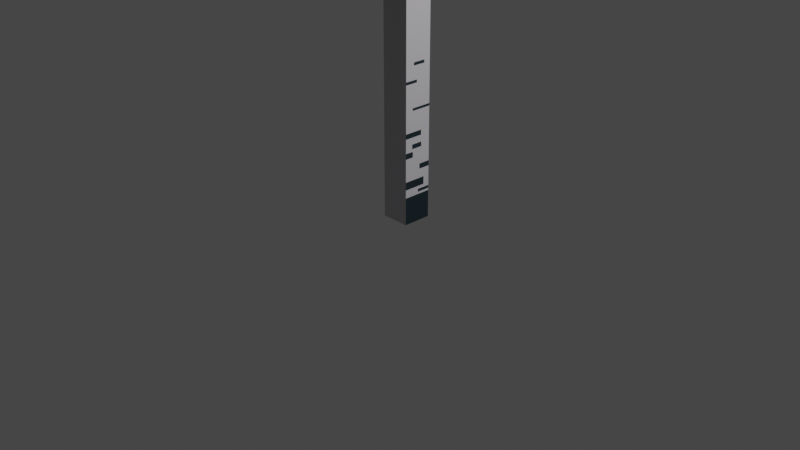 # Source: Birch.blend  (saved by Blender 3.6.11; exported with 4.5.12 LTS)
import bpy
from mathutils import Matrix  # noqa: F401  (used for matrix-valued properties, if any)

bpy.ops.wm.read_factory_settings(use_empty=True)
scene = bpy.context.scene
scene.name = 'Scene'

# ---- collections
col_bushels = bpy.data.collections.new('Bushels'); scene.collection.children.link(col_bushels)

# ---- materials (node trees are filled in below, after node groups)
mat_material_001 = bpy.data.materials.new('Material.001')
mat_material_001.alpha_threshold = 0.0
mat_material_001.use_transparent_shadow = False
mat_material_001.roughness = 0.5
mat_material_001.line_color = (0.0, 0.0, 0.0, 1.0)
mat_material_016 = bpy.data.materials.new('Material.016')
mat_material_016.alpha_threshold = 0.0
mat_material_016.use_transparent_shadow = False
mat_material_016.roughness = 0.5
mat_material_016.line_color = (0.0, 0.0, 0.0, 1.0)
mat_material_036 = bpy.data.materials.new('Material.036')
mat_material_036.use_transparent_shadow = False
mat_material_031 = bpy.data.materials.new('Material.031')
mat_material_031.alpha_threshold = 0.0
mat_material_031.use_transparent_shadow = False
mat_material_031.roughness = 0.5
mat_material_031.line_color = (0.0, 0.0, 0.0, 1.0)
mat_material = bpy.data.materials.new('Material')
mat_material.alpha_threshold = 0.0
mat_material.use_transparent_shadow = False
mat_material.roughness = 0.5
mat_material.line_color = (0.0, 0.0, 0.0, 1.0)

# ---- material node trees
mat_material_001.use_nodes = True; mat_material_001.node_tree.nodes.clear()
_N = mat_material_001.node_tree.nodes; _L = mat_material_001.node_tree.links
n0 = _N.new('ShaderNodeOutputMaterial'); n0.name = 'Material Output'; n0.location = (300, 300)
n1 = _N.new('ShaderNodeBsdfPrincipled'); n1.name = 'Principled BSDF'; n1.location = (10, 300)
n1.distribution = 'GGX'
n1.subsurface_method = 'RANDOM_WALK_SKIN'
n1.inputs[0].default_value = (0.1802, 0.477, 0.05426, 1.0)
n1.inputs[3].default_value = 1.45
n1.inputs[27].default_value = (0.0, 0.0, 0.0, 1.0)
n1.inputs[28].default_value = 1.0
_L.new(n1.outputs[0], n0.inputs[0])
n0.is_active_output = True
mat_material_016.use_nodes = True; mat_material_016.node_tree.nodes.clear()
_N = mat_material_016.node_tree.nodes; _L = mat_material_016.node_tree.links
n0 = _N.new('ShaderNodeOutputMaterial'); n0.name = 'Material Output'; n0.location = (300, 300)
n1 = _N.new('ShaderNodeBsdfPrincipled'); n1.name = 'Principled BSDF'; n1.location = (10, 300)
n1.distribution = 'GGX'
n1.subsurface_method = 'RANDOM_WALK_SKIN'
n1.inputs[0].default_value = (0.575, 0.5577, 0.5926, 1.0)
n1.inputs[3].default_value = 1.45
n1.inputs[27].default_value = (0.0, 0.0, 0.0, 1.0)
n1.inputs[28].default_value = 1.0
_L.new(n1.outputs[0], n0.inputs[0])
n0.is_active_output = True
mat_material_036.use_nodes = True; mat_material_036.node_tree.nodes.clear()
_N = mat_material_036.node_tree.nodes; _L = mat_material_036.node_tree.links
n0 = _N.new('ShaderNodeBsdfPrincipled'); n0.name = 'Principled BSDF'; n0.location = (10, 300)
n0.distribution = 'GGX'
n0.subsurface_method = 'RANDOM_WALK_SKIN'
n0.inputs[0].default_value = (0.01104, 0.0242, 0.0331, 1.0)
n0.inputs[3].default_value = 1.45
n0.inputs[27].default_value = (0.0, 0.0, 0.0, 1.0)
n0.inputs[28].default_value = 1.0
n1 = _N.new('ShaderNodeOutputMaterial'); n1.name = 'Material Output'; n1.location = (300, 300)
_L.new(n0.outputs[0], n1.inputs[0])
n1.is_active_output = True
mat_material_031.use_nodes = True; mat_material_031.node_tree.nodes.clear()
_N = mat_material_031.node_tree.nodes; _L = mat_material_031.node_tree.links
n0 = _N.new('ShaderNodeOutputMaterial'); n0.name = 'Material Output'; n0.location = (300, 300)
n1 = _N.new('ShaderNodeBsdfPrincipled'); n1.name = 'Principled BSDF'; n1.location = (10, 300)
n1.distribution = 'GGX'
n1.subsurface_method = 'RANDOM_WALK_SKIN'
n1.inputs[3].default_value = 1.45
n1.inputs[27].default_value = (0.0, 0.0, 0.0, 1.0)
n1.inputs[28].default_value = 1.0
_L.new(n1.outputs[0], n0.inputs[0])
n0.is_active_output = True
mat_material.use_nodes = True; mat_material.node_tree.nodes.clear()
_N = mat_material.node_tree.nodes; _L = mat_material.node_tree.links
n0 = _N.new('ShaderNodeOutputMaterial'); n0.name = 'Material Output'; n0.location = (300, 300)
n1 = _N.new('ShaderNodeBsdfPrincipled'); n1.name = 'Principled BSDF'; n1.location = (10, 300)
n1.distribution = 'GGX'
n1.subsurface_method = 'RANDOM_WALK_SKIN'
n1.inputs[3].default_value = 1.45
n1.inputs[27].default_value = (0.0, 0.0, 0.0, 1.0)
n1.inputs[28].default_value = 1.0
_L.new(n1.outputs[0], n0.inputs[0])
n0.is_active_output = True

# ---- world
world_world = bpy.data.worlds.new('World'); scene.world = world_world
world_world.use_nodes = True; world_world.node_tree.nodes.clear()
_N = world_world.node_tree.nodes; _L = world_world.node_tree.links
n0 = _N.new('ShaderNodeOutputWorld'); n0.name = 'World Output'; n0.location = (300, 300)
n1 = _N.new('ShaderNodeBackground'); n1.name = 'Background'; n1.location = (10, 300)
n1.inputs[0].default_value = (0.05088, 0.05088, 0.05088, 1.0)
_L.new(n1.outputs[0], n0.inputs[0])
n0.is_active_output = True
world_world.color = (0.05088, 0.05088, 0.05088)
world_world.use_sun_shadow = False
world_world.sun_shadow_jitter_overblur = 0.0

# ---- cameras
cam_camera = bpy.data.cameras.new('Camera')
cam_camera.clip_end = 100.0
cam_camera.ortho_scale = 7.314

# ---- lights
light_light = bpy.data.lights.new('Light', 'POINT')
light_light.transmission_factor = 0.0
light_light.energy = 1000.0
light_light.shadow_soft_size = 0.1
light_light.shadow_maximum_resolution = 0.006
light_light.use_absolute_resolution = True

# ---- meshes
me_cube_032 = bpy.data.meshes.new('Cube.032')
me_cube_032.from_pydata([(1.0, 1.0, 1.0), (1.0, 1.0, -1.0), (1.0, -1.0, 1.0), (1.0, -1.0, -1.0), (-1.0, 1.0, 1.0), (-1.0, 1.0, -1.0), (-1.0, -1.0, 1.0), (-1.0, -1.0, -1.0), (-1.937, -1.896, 4.219), (-1.937, -1.896, -0.6845), (-1.854, 0.9327, 4.219), (-1.854, 0.9327, -0.6845), (0.5379, -1.991, 4.219), (0.5379, -1.991, -0.6845), (0.6213, 0.8375, 4.219), (0.6213, 0.8375, -0.6845), (-2.37, -2.422, 1.84), (-2.37, -2.422, -0.9223), (-2.301, -0.07258, 1.84), (-2.301, -0.07258, -0.9223), (-0.6463, -2.488, 1.84), (-0.6463, -2.488, -0.9223), (-0.5771, -0.1389, 1.84), (-0.5771, -0.1389, -0.9223), (-1.889, 1.414, 1.57), (-1.889, 1.414, -0.6886), (-0.4796, 1.36, 1.57), (-0.4796, 1.36, -0.6886), (-1.956, -0.8698, 1.57), (-1.956, -0.8698, -0.6886), (-0.5469, -0.924, 1.57), (-0.5469, -0.924, -0.6886)], [], [(0, 4, 6, 2), (3, 2, 6, 7), (7, 6, 4, 5), (5, 1, 3, 7), (1, 0, 2, 3), (5, 4, 0, 1), (8, 12, 14, 10), (11, 10, 14, 15), (15, 14, 12, 13), (13, 9, 11, 15), (9, 8, 10, 11), (13, 12, 8, 9), (16, 20, 22, 18), (19, 18, 22, 23), (23, 22, 20, 21), (21, 17, 19, 23), (17, 16, 18, 19), (21, 20, 16, 17), (24, 28, 30, 26), (27, 26, 30, 31), (31, 30, 28, 29), (29, 25, 27, 31), (25, 24, 26, 27), (29, 28, 24, 25)])
_uv = me_cube_032.uv_layers.new(name='UVMap')
_uv.uv.foreach_set('vector', [0.625, 0.5, 0.875, 0.5, 0.875, 0.75, 0.625, 0.75, 0.375, 0.75, 0.625, 0.75, 0.625, 1.0, 0.375, 1.0, 0.375, 0.0, 0.625, 0.0, 0.625, 0.25, 0.375, 0.25, 0.125, 0.5, 0.375, 0.5, 0.375, 0.75, 0.125, 0.75, 0.375, 0.5, 0.625, 0.5, 0.625, 0.75, 0.375, 0.75, 0.375, 0.25, 0.625, 0.25, 0.625, 0.5, 0.375, 0.5, 0.625, 0.5, 0.875, 0.5, 0.875, 0.75, 0.625, 0.75, 0.375, 0.75, 0.625, 0.75, 0.625, 1.0, 0.375, 1.0, 0.375, 0.0, 0.625, 0.0, 0.625, 0.25, 0.375, 0.25, 0.125, 0.5, 0.375, 0.5, 0.375, 0.75, 0.125, 0.75, 0.375, 0.5, 0.625, 0.5, 0.625, 0.75, 0.375, 0.75, 0.375, 0.25, 0.625, 0.25, 0.625, 0.5, 0.375, 0.5, 0.625, 0.5, 0.875, 0.5, 0.875, 0.75, 0.625, 0.75, 0.375, 0.75, 0.625, 0.75, 0.625, 1.0, 0.375, 1.0, 0.375, 0.0, 0.625, 0.0, 0.625, 0.25, 0.375, 0.25, 0.125, 0.5, 0.375, 0.5, 0.375, 0.75, 0.125, 0.75, 0.375, 0.5, 0.625, 0.5, 0.625, 0.75, 0.375, 0.75, 0.375, 0.25, 0.625, 0.25, 0.625, 0.5, 0.375, 0.5, 0.625, 0.5, 0.875, 0.5, 0.875, 0.75, 0.625, 0.75, 0.375, 0.75, 0.625, 0.75, 0.625, 1.0, 0.375, 1.0, 0.375, 0.0, 0.625, 0.0, 0.625, 0.25, 0.375, 0.25, 0.125, 0.5, 0.375, 0.5, 0.375, 0.75, 0.125, 0.75, 0.375, 0.5, 0.625, 0.5, 0.625, 0.75, 0.375, 0.75, 0.375, 0.25, 0.625, 0.25, 0.625, 0.5, 0.375, 0.5])
me_cube_032.materials.append(mat_material_001)
me_cube_032.use_mirror_vertex_groups = False
me_cube_032.update()
me_cube = bpy.data.meshes.new('Cube')
me_cube.from_pydata([(1.0, 1.0, 1.0), (1.0, 1.0, -1.0), (1.0, -1.0, 1.0), (1.0, -1.0, -1.0), (-1.0, 1.0, 1.0), (-1.0, 1.0, -1.0), (-1.0, -1.0, 1.0), (-1.0, -1.0, -1.0), (1.0, 1.0, -0.8533), (1.0, -1.0, -0.8533), (1.0, -1.0, -0.7677), (1.0, -1.0, -0.8094), (1.0, 0.5586, -0.8094), (1.0, 0.5631, -0.7677), (1.0, 1.0, -0.6912), (1.0, 1.0, -0.7186), (1.0, 0.1798, -0.7186), (1.0, 0.1798, -0.6912), (1.0, -1.0, -0.6153), (1.0, -1.0, -0.6453), (1.0, -0.4002, -0.6453), (1.0, -0.4039, -0.6156), (0.6983, 5.223, 0.1967), (0.6983, 5.223, 0.2577), (0.6983, 0.8919, 0.1967), (0.6983, 0.8919, 0.2577), (-0.6983, 5.223, 0.1967), (-0.6983, 5.223, 0.2577), (-0.6983, 0.8919, 0.1967), (-0.6983, 0.8919, 0.2577), (6.445, 5.216, 0.9117), (6.445, 5.216, 0.2574), (6.445, 4.794, 0.9117), (6.445, 4.794, 0.2574), (5.541, 5.216, 0.9117), (5.541, 5.216, 0.2574), (5.541, 4.794, 0.9117), (5.541, 4.794, 0.2574), (7.883, 4.168, 0.9117), (7.883, 4.168, 0.7465), (7.883, 3.918, 0.9117), (7.883, 3.918, 0.7465), (7.397, 4.168, 0.9117), (7.397, 4.168, 0.7465), (7.397, 3.918, 0.9117), (7.397, 3.918, 0.7465), (7.89, 4.892, 0.7472), (7.89, 4.892, 0.7651), (7.89, 4.101, 0.7472), (7.89, 4.101, 0.7651), (7.405, 4.892, 0.7472), (7.405, 4.892, 0.7651), (7.405, 4.101, 0.7472), (7.405, 4.101, 0.7651), (4.581, 5.71, 0.8451), (4.581, 5.71, 0.863), (4.581, 5.176, 0.8451), (4.581, 5.176, 0.863), (4.168, 5.71, 0.8451), (4.168, 5.71, 0.863), (4.168, 5.176, 0.8451), (4.168, 5.176, 0.863), (4.581, 5.949, 0.9117), (4.581, 5.949, 0.8449), (4.581, 5.698, 0.9117), (4.581, 5.698, 0.8449), (4.168, 5.949, 0.9117), (4.168, 5.949, 0.8449), (4.168, 5.698, 0.9117), (4.168, 5.698, 0.8449), (6.442, 5.201, 0.1967), (6.442, 5.201, 0.2577), (6.442, 4.756, 0.1967), (6.442, 4.756, 0.2577), (-0.6966, 5.201, 0.1967), (-0.6966, 5.201, 0.2577), (-0.6966, 4.756, 0.1967), (-0.6966, 4.756, 0.2577), (7.887, 5.124, 0.7472), (7.887, 5.124, 0.7651), (7.887, 4.845, 0.7472), (7.887, 4.845, 0.7651), (6.367, 5.124, 0.7472), (6.367, 5.124, 0.7651), (6.367, 4.845, 0.7472), (6.367, 4.845, 0.7651), (5.581, 5.71, 0.8451), (5.581, 5.71, 0.863), (5.581, 5.176, 0.8451), (5.581, 5.176, 0.863), (4.18, 5.71, 0.8451), (4.18, 5.71, 0.863), (4.18, 5.176, 0.8451), (4.18, 5.176, 0.863), (4.841, -4.637, 0.9281), (4.841, -4.637, 0.9428), (4.404, -4.637, 0.9281), (4.404, -4.637, 0.9428), (4.841, -3.492, 0.9281), (4.841, -3.492, 0.9428), (4.404, -3.492, 0.9281), (4.404, -3.492, 0.9428), (4.361, -6.523, 0.848), (4.361, -6.523, 0.8627), (4.133, -6.523, 0.848), (4.133, -6.523, 0.8627), (4.361, -5.28, 0.848), (4.361, -5.28, 0.8627), (4.133, -5.28, 0.848), (4.133, -5.28, 0.8627), (4.424, -5.341, 0.398), (4.424, -5.341, 0.4478), (4.061, -5.341, 0.398), (4.061, -5.341, 0.4478), (4.424, 0.4956, 0.398), (4.424, 0.4956, 0.4478), (4.061, 0.4956, 0.398), (4.061, 0.4956, 0.4478), (5.036, -3.819, 0.9826), (5.036, -3.819, 0.9279), (4.831, -3.819, 0.9826), (4.831, -3.819, 0.9279), (5.036, -3.482, 0.9826), (5.036, -3.482, 0.9279), (4.831, -3.482, 0.9826), (4.831, -3.482, 0.9279), (4.841, -3.819, 0.9281), (4.841, -3.819, 0.9428), (4.404, -3.819, 0.9281), (4.404, -3.819, 0.9428), (4.841, -3.482, 0.9281), (4.841, -3.482, 0.9428), (4.404, -3.482, 0.9281), (4.404, -3.482, 0.9428), (4.172, -6.526, 0.848), (4.172, -6.526, 0.8627), (3.526, -6.526, 0.848), (3.526, -6.526, 0.8627), (4.172, -6.129, 0.848), (4.172, -6.129, 0.8627), (3.526, -6.129, 0.848), (3.526, -6.129, 0.8627), (3.58, -6.519, 0.9826), (3.58, -6.519, 0.8475), (3.375, -6.519, 0.9826), (3.375, -6.519, 0.8475), (3.58, -6.122, 0.9826), (3.58, -6.122, 0.8475), (3.375, -6.122, 0.9826), (3.375, -6.122, 0.8475), (4.434, -5.344, 0.9826), (4.434, -5.344, 0.4476), (4.089, -5.344, 0.9826), (4.089, -5.344, 0.4476), (4.434, -4.605, 0.9826), (4.434, -4.605, 0.4476), (4.089, -4.605, 0.9826), (4.089, -4.605, 0.4476), (4.443, -0.645, 0.398), (4.443, -0.645, 0.4478), (0.9015, -0.645, 0.398), (0.9015, -0.645, 0.4478), (4.443, 0.497, 0.398), (4.443, 0.497, 0.4478), (0.9015, 0.497, 0.398), (0.9015, 0.497, 0.4478), (-0.5335, -3.787, 0.5418), (-0.5335, -3.787, 0.5718), (-0.6331, -0.8272, 0.5418), (-0.6331, -0.8272, 0.5718), (0.6077, -3.748, 0.5418), (0.6077, -3.748, 0.5718), (0.508, -0.7888, 0.5418), (0.508, -0.7888, 0.5718), (-5.22, -4.317, 0.8936), (-5.22, -4.317, 0.5717), (-5.232, -3.972, 0.8936), (-5.232, -3.972, 0.5717), (-4.482, -4.292, 0.8936), (-4.482, -4.292, 0.5717), (-4.493, -3.947, 0.8936), (-4.493, -3.947, 0.5717), (-6.424, -3.503, 0.8935), (-6.424, -3.503, 0.8123), (-6.431, -3.298, 0.8935), (-6.431, -3.298, 0.8123), (-6.027, -3.49, 0.8935), (-6.027, -3.49, 0.8123), (-6.034, -3.285, 0.8935), (-6.034, -3.285, 0.8123), (-6.41, -4.095, 0.8126), (-6.41, -4.095, 0.8215), (-6.432, -3.449, 0.8126), (-6.432, -3.449, 0.8215), (-6.014, -4.082, 0.8126), (-6.014, -4.082, 0.8215), (-6.035, -3.435, 0.8126), (-6.035, -3.435, 0.8215), (-3.683, -4.777, 0.8608), (-3.683, -4.777, 0.8696), (-3.698, -4.341, 0.8608), (-3.698, -4.341, 0.8696), (-3.346, -4.766, 0.8608), (-3.346, -4.766, 0.8696), (-3.361, -4.329, 0.8608), (-3.361, -4.329, 0.8696), (-3.677, -4.867, 0.8935), (-3.677, -4.867, 0.8607), (-3.683, -4.663, 0.8935), (-3.683, -4.663, 0.8607), (-3.339, -4.856, 0.8935), (-3.339, -4.856, 0.8607), (-3.346, -4.651, 0.8935), (-3.346, -4.651, 0.8607), (-5.218, -4.307, 0.5418), (-5.218, -4.307, 0.5718), (-5.23, -3.944, 0.5418), (-5.23, -3.944, 0.5718), (0.6155, -4.111, 0.5418), (0.6155, -4.111, 0.5718), (0.6033, -3.748, 0.5418), (0.6033, -3.748, 0.5718), (-6.401, -4.284, 0.8126), (-6.401, -4.284, 0.8215), (-6.409, -4.056, 0.8126), (-6.409, -4.056, 0.8215), (-5.159, -4.242, 0.8126), (-5.159, -4.242, 0.8215), (-5.167, -4.014, 0.8126), (-5.167, -4.014, 0.8215), (-4.5, -4.699, 0.8608), (-4.5, -4.699, 0.8696), (-4.515, -4.263, 0.8608), (-4.515, -4.263, 0.8696), (-3.356, -4.661, 0.8608), (-3.356, -4.661, 0.8696), (-3.37, -4.225, 0.8608), (-3.37, -4.225, 0.8696), (1.0, 1.0, -0.8257), (1.0, 1.0, -0.8416), (1.0, 0.06409, -0.8416), (1.0, 0.06409, -0.8257), (1.0, -1.0, -0.5137), (1.0, -1.0, -0.5403), (1.0, 0.3044, -0.5403), (1.0, 0.3044, -0.5137), (1.0, 1.0, -0.3904), (1.0, 1.0, -0.4036), (1.0, -0.4397, -0.4036), (1.0, -0.4397, -0.3904), (1.0, -1.0, -0.2508), (1.0, -1.0, -0.2656), (1.0, -0.09101, -0.2656), (1.0, -0.09101, -0.2508), (1.0, -0.3551, -0.1625), (1.0, -0.3551, -0.1783), (1.0, 0.5332, -0.1783), (1.0, 0.5347, -0.1625), (1.0, -0.4641, -0.5767), (1.0, 0.3278, -0.5767), (1.0, 0.3278, -0.6009), (1.0, -0.4677, -0.6008), (-1.0, 1.0, -0.8533), (1.0, 1.0, -0.8411), (0.1331, 1.0, -0.8258), (0.133, 1.0, -0.8411), (-0.0908, 1.0, -0.7186), (-0.09429, 0.9935, -0.6921)], [], [(0, 4, 6, 2), (3, 9, 11, 10, 19, 18, 243, 242, 251, 250, 2, 6, 7), (7, 6, 4, 262, 5), (5, 1, 3, 7), (1, 8, 9, 3), (5, 262, 8, 1), (9, 8, 239, 240, 241, 238, 15, 16, 17, 14, 259, 260, 261, 258, 243, 18, 21, 20, 19, 10, 13, 12, 11), (11, 12, 13, 10), (14, 17, 16, 15), (19, 20, 21, 18), (22, 26, 28, 24), (25, 24, 28, 29), (29, 28, 26, 27), (27, 23, 25, 29), (23, 22, 24, 25), (27, 26, 22, 23), (30, 34, 36, 32), (33, 32, 36, 37), (37, 36, 34, 35), (35, 31, 33, 37), (31, 30, 32, 33), (35, 34, 30, 31), (38, 42, 44, 40), (41, 40, 44, 45), (45, 44, 42, 43), (43, 39, 41, 45), (39, 38, 40, 41), (43, 42, 38, 39), (46, 50, 52, 48), (49, 48, 52, 53), (53, 52, 50, 51), (51, 47, 49, 53), (47, 46, 48, 49), (51, 50, 46, 47), (54, 58, 60, 56), (57, 56, 60, 61), (61, 60, 58, 59), (59, 55, 57, 61), (55, 54, 56, 57), (59, 58, 54, 55), (62, 66, 68, 64), (65, 64, 68, 69), (69, 68, 66, 67), (67, 63, 65, 69), (63, 62, 64, 65), (67, 66, 62, 63), (70, 74, 76, 72), (73, 72, 76, 77), (77, 76, 74, 75), (75, 71, 73, 77), (71, 70, 72, 73), (75, 74, 70, 71), (78, 82, 84, 80), (81, 80, 84, 85), (85, 84, 82, 83), (83, 79, 81, 85), (79, 78, 80, 81), (83, 82, 78, 79), (86, 90, 92, 88), (89, 88, 92, 93), (93, 92, 90, 91), (91, 87, 89, 93), (87, 86, 88, 89), (91, 90, 86, 87), (94, 98, 100, 96), (97, 96, 100, 101), (101, 100, 98, 99), (99, 95, 97, 101), (95, 94, 96, 97), (99, 98, 94, 95), (102, 106, 108, 104), (105, 104, 108, 109), (109, 108, 106, 107), (107, 103, 105, 109), (103, 102, 104, 105), (107, 106, 102, 103), (110, 114, 116, 112), (113, 112, 116, 117), (117, 116, 114, 115), (115, 111, 113, 117), (111, 110, 112, 113), (115, 114, 110, 111), (118, 122, 124, 120), (121, 120, 124, 125), (125, 124, 122, 123), (123, 119, 121, 125), (119, 118, 120, 121), (123, 122, 118, 119), (126, 130, 132, 128), (129, 128, 132, 133), (133, 132, 130, 131), (131, 127, 129, 133), (127, 126, 128, 129), (131, 130, 126, 127), (134, 138, 140, 136), (137, 136, 140, 141), (141, 140, 138, 139), (139, 135, 137, 141), (135, 134, 136, 137), (139, 138, 134, 135), (142, 146, 148, 144), (145, 144, 148, 149), (149, 148, 146, 147), (147, 143, 145, 149), (143, 142, 144, 145), (147, 146, 142, 143), (150, 154, 156, 152), (153, 152, 156, 157), (157, 156, 154, 155), (155, 151, 153, 157), (151, 150, 152, 153), (155, 154, 150, 151), (158, 162, 164, 160), (161, 160, 164, 165), (165, 164, 162, 163), (163, 159, 161, 165), (159, 158, 160, 161), (163, 162, 158, 159), (166, 170, 172, 168), (169, 168, 172, 173), (173, 172, 170, 171), (171, 167, 169, 173), (167, 166, 168, 169), (171, 170, 166, 167), (174, 178, 180, 176), (177, 176, 180, 181), (181, 180, 178, 179), (179, 175, 177, 181), (175, 174, 176, 177), (179, 178, 174, 175), (182, 186, 188, 184), (185, 184, 188, 189), (189, 188, 186, 187), (187, 183, 185, 189), (183, 182, 184, 185), (187, 186, 182, 183), (190, 194, 196, 192), (193, 192, 196, 197), (197, 196, 194, 195), (195, 191, 193, 197), (191, 190, 192, 193), (195, 194, 190, 191), (198, 202, 204, 200), (201, 200, 204, 205), (205, 204, 202, 203), (203, 199, 201, 205), (199, 198, 200, 201), (203, 202, 198, 199), (206, 210, 212, 208), (209, 208, 212, 213), (213, 212, 210, 211), (211, 207, 209, 213), (207, 206, 208, 209), (211, 210, 206, 207), (214, 218, 220, 216), (217, 216, 220, 221), (221, 220, 218, 219), (219, 215, 217, 221), (215, 214, 216, 217), (219, 218, 214, 215), (222, 226, 228, 224), (225, 224, 228, 229), (229, 228, 226, 227), (227, 223, 225, 229), (223, 222, 224, 225), (227, 226, 222, 223), (230, 234, 236, 232), (233, 232, 236, 237), (237, 236, 234, 235), (235, 231, 233, 237), (231, 230, 232, 233), (235, 234, 230, 231), (238, 241, 240, 239, 263), (243, 244, 245, 242), (246, 249, 248, 247), (251, 252, 253, 250), (250, 255, 254, 257, 256, 246, 0, 2), (257, 254, 255, 256), (243, 258, 259, 14, 247, 248, 249, 246, 256, 255, 250, 253, 252, 251, 242, 245, 244), (258, 261, 260, 259), (8, 262, 4, 0, 246, 247, 14, 267, 266, 15, 238, 264, 265, 263, 239), (263, 265, 264, 238), (15, 266, 267, 14)])
me_cube.polygons.foreach_set('material_index', [0, 0, 0, 0, 1, 1, 0, 1, 1, 1, 0, 0, 0, 0, 0, 0, 0, 0, 0, 0, 0, 0, 0, 0, 0, 0, 0, 0, 0, 0, 0, 0, 0, 0, 0, 0, 0, 0, 0, 0, 0, 0, 0, 0, 0, 0, 0, 0, 0, 0, 0, 0, 0, 0, 0, 0, 0, 0, 0, 0, 0, 0, 0, 0, 0, 0, 0, 0, 0, 0, 0, 0, 0, 0, 0, 0, 0, 0, 0, 0, 0, 0, 0, 0, 0, 0, 0, 0, 0, 0, 0, 0, 0, 0, 0, 0, 0, 0, 0, 0, 0, 0, 0, 0, 0, 0, 0, 0, 0, 0, 0, 0, 0, 0, 0, 0, 0, 0, 0, 0, 0, 0, 0, 0, 0, 0, 0, 0, 0, 0, 0, 0, 0, 0, 0, 0, 0, 0, 0, 0, 0, 0, 0, 0, 0, 0, 0, 0, 0, 0, 0, 0, 0, 0, 0, 0, 0, 0, 0, 0, 0, 0, 0, 0, 0, 0, 0, 0, 0, 0, 0, 0, 1, 1, 1, 1, 0, 1, 0, 1, 0, 1, 1])
_uv = me_cube.uv_layers.new(name='UVMap')
_uv.uv.foreach_set('vector', [0.625, 0.5, 0.875, 0.5, 0.875, 0.75, 0.625, 0.75, 0.375, 0.75, 0.3933, 0.75, 0.3988, 0.75, 0.404, 0.75, 0.4193, 0.75, 0.4231, 0.75, 0.4325, 0.75, 0.4358, 0.75, 0.4668, 0.75, 0.4687, 0.75, 0.625, 0.75, 0.625, 1.0, 0.375, 1.0, 0.375, 0.0, 0.625, 0.0, 0.625, 0.25, 0.3933, 0.25, 0.375, 0.25, 0.125, 0.5, 0.375, 0.5, 0.375, 0.75, 0.125, 0.75, 0.375, 0.5, 0.3933, 0.5, 0.3933, 0.75, 0.375, 0.75, 0.375, 0.25, 0.3933, 0.25, 0.3933, 0.5, 0.375, 0.5, 0.3933, 0.75, 0.3933, 0.5, 0.3948, 0.5, 0.3948, 0.617, 0.3968, 0.617, 0.3968, 0.5, 0.4102, 0.5, 0.4102, 0.6025, 0.4136, 0.6025, 0.4136, 0.5, 0.4279, 0.584, 0.4249, 0.584, 0.4249, 0.6805, 0.4279, 0.683, 0.4325, 0.75, 0.4231, 0.75, 0.423, 0.6755, 0.4193, 0.675, 0.4193, 0.75, 0.404, 0.75, 0.404, 0.5546, 0.3988, 0.5552, 0.3988, 0.75, 0.3988, 0.75, 0.3988, 0.5552, 0.404, 0.5546, 0.404, 0.75, 0.4136, 0.5, 0.4136, 0.6025, 0.4102, 0.6025, 0.4102, 0.5, 0.4193, 0.75, 0.4193, 0.675, 0.423, 0.6755, 0.4231, 0.75, 0.625, 0.5, 0.875, 0.5, 0.875, 0.75, 0.625, 0.75, 0.375, 0.75, 0.625, 0.75, 0.625, 1.0, 0.375, 1.0, 0.375, 0.0, 0.625, 0.0, 0.625, 0.25, 0.375, 0.25, 0.125, 0.5, 0.375, 0.5, 0.375, 0.75, 0.125, 0.75, 0.375, 0.5, 0.625, 0.5, 0.625, 0.75, 0.375, 0.75, 0.375, 0.25, 0.625, 0.25, 0.625, 0.5, 0.375, 0.5, 0.625, 0.5, 0.875, 0.5, 0.875, 0.75, 0.625, 0.75, 0.375, 0.75, 0.625, 0.75, 0.625, 1.0, 0.375, 1.0, 0.375, 0.0, 0.625, 0.0, 0.625, 0.25, 0.375, 0.25, 0.125, 0.5, 0.375, 0.5, 0.375, 0.75, 0.125, 0.75, 0.375, 0.5, 0.625, 0.5, 0.625, 0.75, 0.375, 0.75, 0.375, 0.25, 0.625, 0.25, 0.625, 0.5, 0.375, 0.5, 0.625, 0.5, 0.875, 0.5, 0.875, 0.75, 0.625, 0.75, 0.375, 0.75, 0.625, 0.75, 0.625, 1.0, 0.375, 1.0, 0.375, 0.0, 0.625, 0.0, 0.625, 0.25, 0.375, 0.25, 0.125, 0.5, 0.375, 0.5, 0.375, 0.75, 0.125, 0.75, 0.375, 0.5, 0.625, 0.5, 0.625, 0.75, 0.375, 0.75, 0.375, 0.25, 0.625, 0.25, 0.625, 0.5, 0.375, 0.5, 0.625, 0.5, 0.875, 0.5, 0.875, 0.75, 0.625, 0.75, 0.375, 0.75, 0.625, 0.75, 0.625, 1.0, 0.375, 1.0, 0.375, 0.0, 0.625, 0.0, 0.625, 0.25, 0.375, 0.25, 0.125, 0.5, 0.375, 0.5, 0.375, 0.75, 0.125, 0.75, 0.375, 0.5, 0.625, 0.5, 0.625, 0.75, 0.375, 0.75, 0.375, 0.25, 0.625, 0.25, 0.625, 0.5, 0.375, 0.5, 0.625, 0.5, 0.875, 0.5, 0.875, 0.75, 0.625, 0.75, 0.375, 0.75, 0.625, 0.75, 0.625, 1.0, 0.375, 1.0, 0.375, 0.0, 0.625, 0.0, 0.625, 0.25, 0.375, 0.25, 0.125, 0.5, 0.375, 0.5, 0.375, 0.75, 0.125, 0.75, 0.375, 0.5, 0.625, 0.5, 0.625, 0.75, 0.375, 0.75, 0.375, 0.25, 0.625, 0.25, 0.625, 0.5, 0.375, 0.5, 0.625, 0.5, 0.875, 0.5, 0.875, 0.75, 0.625, 0.75, 0.375, 0.75, 0.625, 0.75, 0.625, 1.0, 0.375, 1.0, 0.375, 0.0, 0.625, 0.0, 0.625, 0.25, 0.375, 0.25, 0.125, 0.5, 0.375, 0.5, 0.375, 0.75, 0.125, 0.75, 0.375, 0.5, 0.625, 0.5, 0.625, 0.75, 0.375, 0.75, 0.375, 0.25, 0.625, 0.25, 0.625, 0.5, 0.375, 0.5, 0.625, 0.5, 0.875, 0.5, 0.875, 0.75, 0.625, 0.75, 0.375, 0.75, 0.625, 0.75, 0.625, 1.0, 0.375, 1.0, 0.375, 0.0, 0.625, 0.0, 0.625, 0.25, 0.375, 0.25, 0.125, 0.5, 0.375, 0.5, 0.375, 0.75, 0.125, 0.75, 0.375, 0.5, 0.625, 0.5, 0.625, 0.75, 0.375, 0.75, 0.375, 0.25, 0.625, 0.25, 0.625, 0.5, 0.375, 0.5, 0.625, 0.5, 0.875, 0.5, 0.875, 0.75, 0.625, 0.75, 0.375, 0.75, 0.625, 0.75, 0.625, 1.0, 0.375, 1.0, 0.375, 0.0, 0.625, 0.0, 0.625, 0.25, 0.375, 0.25, 0.125, 0.5, 0.375, 0.5, 0.375, 0.75, 0.125, 0.75, 0.375, 0.5, 0.625, 0.5, 0.625, 0.75, 0.375, 0.75, 0.375, 0.25, 0.625, 0.25, 0.625, 0.5, 0.375, 0.5, 0.625, 0.5, 0.875, 0.5, 0.875, 0.75, 0.625, 0.75, 0.375, 0.75, 0.625, 0.75, 0.625, 1.0, 0.375, 1.0, 0.375, 0.0, 0.625, 0.0, 0.625, 0.25, 0.375, 0.25, 0.125, 0.5, 0.375, 0.5, 0.375, 0.75, 0.125, 0.75, 0.375, 0.5, 0.625, 0.5, 0.625, 0.75, 0.375, 0.75, 0.375, 0.25, 0.625, 0.25, 0.625, 0.5, 0.375, 0.5, 0.625, 0.5, 0.875, 0.5, 0.875, 0.75, 0.625, 0.75, 0.375, 0.75, 0.625, 0.75, 0.625, 1.0, 0.375, 1.0, 0.375, 0.0, 0.625, 0.0, 0.625, 0.25, 0.375, 0.25, 0.125, 0.5, 0.375, 0.5, 0.375, 0.75, 0.125, 0.75, 0.375, 0.5, 0.625, 0.5, 0.625, 0.75, 0.375, 0.75, 0.375, 0.25, 0.625, 0.25, 0.625, 0.5, 0.375, 0.5, 0.625, 0.5, 0.875, 0.5, 0.875, 0.75, 0.625, 0.75, 0.375, 0.75, 0.625, 0.75, 0.625, 1.0, 0.375, 1.0, 0.375, 0.0, 0.625, 0.0, 0.625, 0.25, 0.375, 0.25, 0.125, 0.5, 0.375, 0.5, 0.375, 0.75, 0.125, 0.75, 0.375, 0.5, 0.625, 0.5, 0.625, 0.75, 0.375, 0.75, 0.375, 0.25, 0.625, 0.25, 0.625, 0.5, 0.375, 0.5, 0.625, 0.5, 0.875, 0.5, 0.875, 0.75, 0.625, 0.75, 0.375, 0.75, 0.625, 0.75, 0.625, 1.0, 0.375, 1.0, 0.375, 0.0, 0.625, 0.0, 0.625, 0.25, 0.375, 0.25, 0.125, 0.5, 0.375, 0.5, 0.375, 0.75, 0.125, 0.75, 0.375, 0.5, 0.625, 0.5, 0.625, 0.75, 0.375, 0.75, 0.375, 0.25, 0.625, 0.25, 0.625, 0.5, 0.375, 0.5, 0.625, 0.5, 0.875, 0.5, 0.875, 0.75, 0.625, 0.75, 0.375, 0.75, 0.625, 0.75, 0.625, 1.0, 0.375, 1.0, 0.375, 0.0, 0.625, 0.0, 0.625, 0.25, 0.375, 0.25, 0.125, 0.5, 0.375, 0.5, 0.375, 0.75, 0.125, 0.75, 0.375, 0.5, 0.625, 0.5, 0.625, 0.75, 0.375, 0.75, 0.375, 0.25, 0.625, 0.25, 0.625, 0.5, 0.375, 0.5, 0.625, 0.5, 0.875, 0.5, 0.875, 0.75, 0.625, 0.75, 0.375, 0.75, 0.625, 0.75, 0.625, 1.0, 0.375, 1.0, 0.375, 0.0, 0.625, 0.0, 0.625, 0.25, 0.375, 0.25, 0.125, 0.5, 0.375, 0.5, 0.375, 0.75, 0.125, 0.75, 0.375, 0.5, 0.625, 0.5, 0.625, 0.75, 0.375, 0.75, 0.375, 0.25, 0.625, 0.25, 0.625, 0.5, 0.375, 0.5, 0.625, 0.5, 0.875, 0.5, 0.875, 0.75, 0.625, 0.75, 0.375, 0.75, 0.625, 0.75, 0.625, 1.0, 0.375, 1.0, 0.375, 0.0, 0.625, 0.0, 0.625, 0.25, 0.375, 0.25, 0.125, 0.5, 0.375, 0.5, 0.375, 0.75, 0.125, 0.75, 0.375, 0.5, 0.625, 0.5, 0.625, 0.75, 0.375, 0.75, 0.375, 0.25, 0.625, 0.25, 0.625, 0.5, 0.375, 0.5, 0.625, 0.5, 0.875, 0.5, 0.875, 0.75, 0.625, 0.75, 0.375, 0.75, 0.625, 0.75, 0.625, 1.0, 0.375, 1.0, 0.375, 0.0, 0.625, 0.0, 0.625, 0.25, 0.375, 0.25, 0.125, 0.5, 0.375, 0.5, 0.375, 0.75, 0.125, 0.75, 0.375, 0.5, 0.625, 0.5, 0.625, 0.75, 0.375, 0.75, 0.375, 0.25, 0.625, 0.25, 0.625, 0.5, 0.375, 0.5, 0.625, 0.5, 0.875, 0.5, 0.875, 0.75, 0.625, 0.75, 0.375, 0.75, 0.625, 0.75, 0.625, 1.0, 0.375, 1.0, 0.375, 0.0, 0.625, 0.0, 0.625, 0.25, 0.375, 0.25, 0.125, 0.5, 0.375, 0.5, 0.375, 0.75, 0.125, 0.75, 0.375, 0.5, 0.625, 0.5, 0.625, 0.75, 0.375, 0.75, 0.375, 0.25, 0.625, 0.25, 0.625, 0.5, 0.375, 0.5, 0.625, 0.5, 0.875, 0.5, 0.875, 0.75, 0.625, 0.75, 0.375, 0.75, 0.625, 0.75, 0.625, 1.0, 0.375, 1.0, 0.375, 0.0, 0.625, 0.0, 0.625, 0.25, 0.375, 0.25, 0.125, 0.5, 0.375, 0.5, 0.375, 0.75, 0.125, 0.75, 0.375, 0.5, 0.625, 0.5, 0.625, 0.75, 0.375, 0.75, 0.375, 0.25, 0.625, 0.25, 0.625, 0.5, 0.375, 0.5, 0.625, 0.5, 0.875, 0.5, 0.875, 0.75, 0.625, 0.75, 0.375, 0.75, 0.625, 0.75, 0.625, 1.0, 0.375, 1.0, 0.375, 0.0, 0.625, 0.0, 0.625, 0.25, 0.375, 0.25, 0.125, 0.5, 0.375, 0.5, 0.375, 0.75, 0.125, 0.75, 0.375, 0.5, 0.625, 0.5, 0.625, 0.75, 0.375, 0.75, 0.375, 0.25, 0.625, 0.25, 0.625, 0.5, 0.375, 0.5, 0.625, 0.5, 0.875, 0.5, 0.875, 0.75, 0.625, 0.75, 0.375, 0.75, 0.625, 0.75, 0.625, 1.0, 0.375, 1.0, 0.375, 0.0, 0.625, 0.0, 0.625, 0.25, 0.375, 0.25, 0.125, 0.5, 0.375, 0.5, 0.375, 0.75, 0.125, 0.75, 0.375, 0.5, 0.625, 0.5, 0.625, 0.75, 0.375, 0.75, 0.375, 0.25, 0.625, 0.25, 0.625, 0.5, 0.375, 0.5, 0.625, 0.5, 0.875, 0.5, 0.875, 0.75, 0.625, 0.75, 0.375, 0.75, 0.625, 0.75, 0.625, 1.0, 0.375, 1.0, 0.375, 0.0, 0.625, 0.0, 0.625, 0.25, 0.375, 0.25, 0.125, 0.5, 0.375, 0.5, 0.375, 0.75, 0.125, 0.75, 0.375, 0.5, 0.625, 0.5, 0.625, 0.75, 0.375, 0.75, 0.375, 0.25, 0.625, 0.25, 0.625, 0.5, 0.375, 0.5, 0.625, 0.5, 0.875, 0.5, 0.875, 0.75, 0.625, 0.75, 0.375, 0.75, 0.625, 0.75, 0.625, 1.0, 0.375, 1.0, 0.375, 0.0, 0.625, 0.0, 0.625, 0.25, 0.375, 0.25, 0.125, 0.5, 0.375, 0.5, 0.375, 0.75, 0.125, 0.75, 0.375, 0.5, 0.625, 0.5, 0.625, 0.75, 0.375, 0.75, 0.375, 0.25, 0.625, 0.25, 0.625, 0.5, 0.375, 0.5, 0.625, 0.5, 0.875, 0.5, 0.875, 0.75, 0.625, 0.75, 0.375, 0.75, 0.625, 0.75, 0.625, 1.0, 0.375, 1.0, 0.375, 0.0, 0.625, 0.0, 0.625, 0.25, 0.375, 0.25, 0.125, 0.5, 0.375, 0.5, 0.375, 0.75, 0.125, 0.75, 0.375, 0.5, 0.625, 0.5, 0.625, 0.75, 0.375, 0.75, 0.375, 0.25, 0.625, 0.25, 0.625, 0.5, 0.375, 0.5, 0.625, 0.5, 0.875, 0.5, 0.875, 0.75, 0.625, 0.75, 0.375, 0.75, 0.625, 0.75, 0.625, 1.0, 0.375, 1.0, 0.375, 0.0, 0.625, 0.0, 0.625, 0.25, 0.375, 0.25, 0.125, 0.5, 0.375, 0.5, 0.375, 0.75, 0.125, 0.75, 0.375, 0.5, 0.625, 0.5, 0.625, 0.75, 0.375, 0.75, 0.375, 0.25, 0.625, 0.25, 0.625, 0.5, 0.375, 0.5, 0.625, 0.5, 0.875, 0.5, 0.875, 0.75, 0.625, 0.75, 0.375, 0.75, 0.625, 0.75, 0.625, 1.0, 0.375, 1.0, 0.375, 0.0, 0.625, 0.0, 0.625, 0.25, 0.375, 0.25, 0.125, 0.5, 0.375, 0.5, 0.375, 0.75, 0.125, 0.75, 0.375, 0.5, 0.625, 0.5, 0.625, 0.75, 0.375, 0.75, 0.375, 0.25, 0.625, 0.25, 0.625, 0.5, 0.375, 0.5, 0.625, 0.5, 0.875, 0.5, 0.875, 0.75, 0.625, 0.75, 0.375, 0.75, 0.625, 0.75, 0.625, 1.0, 0.375, 1.0, 0.375, 0.0, 0.625, 0.0, 0.625, 0.25, 0.375, 0.25, 0.125, 0.5, 0.375, 0.5, 0.375, 0.75, 0.125, 0.75, 0.375, 0.5, 0.625, 0.5, 0.625, 0.75, 0.375, 0.75, 0.375, 0.25, 0.625, 0.25, 0.625, 0.5, 0.375, 0.5, 0.625, 0.5, 0.875, 0.5, 0.875, 0.75, 0.625, 0.75, 0.375, 0.75, 0.625, 0.75, 0.625, 1.0, 0.375, 1.0, 0.375, 0.0, 0.625, 0.0, 0.625, 0.25, 0.375, 0.25, 0.125, 0.5, 0.375, 0.5, 0.375, 0.75, 0.125, 0.75, 0.375, 0.5, 0.625, 0.5, 0.625, 0.75, 0.375, 0.75, 0.375, 0.25, 0.625, 0.25, 0.625, 0.5, 0.375, 0.5, 0.3968, 0.5, 0.3968, 0.617, 0.3948, 0.617, 0.3948, 0.5, 0.3949, 0.5, 0.4325, 0.75, 0.4325, 0.5869, 0.4358, 0.5869, 0.4358, 0.75, 0.4512, 0.5, 0.4512, 0.68, 0.4495, 0.68, 0.4495, 0.5, 0.4668, 0.75, 0.4668, 0.6364, 0.4687, 0.6364, 0.4687, 0.75, 0.4687, 0.75, 0.4777, 0.6694, 0.4797, 0.6694, 0.4801, 0.5594, 0.4777, 0.5583, 0.4512, 0.5, 0.625, 0.5, 0.625, 0.75, 0.4801, 0.5594, 0.4797, 0.6694, 0.4777, 0.6694, 0.4777, 0.5583, 0.4325, 0.75, 0.4279, 0.683, 0.4279, 0.584, 0.4136, 0.5, 0.4495, 0.5, 0.4495, 0.68, 0.4512, 0.68, 0.4512, 0.5, 0.4777, 0.5583, 0.4777, 0.6694, 0.4687, 0.75, 0.4687, 0.6364, 0.4668, 0.6364, 0.4668, 0.75, 0.4358, 0.75, 0.4358, 0.5869, 0.4325, 0.5869, 0.4279, 0.683, 0.4249, 0.6805, 0.4249, 0.584, 0.4279, 0.584, 0.3933, 0.5, 0.3933, 0.25, 0.625, 0.25, 0.625, 0.5, 0.4512, 0.5, 0.4495, 0.5, 0.4136, 0.5, 0.4139, 0.3637, 0.4102, 0.3637, 0.4102, 0.5, 0.3968, 0.5, 0.3968, 0.3916, 0.3949, 0.3916, 0.3949, 0.5, 0.3948, 0.5, 0.3949, 0.5, 0.3949, 0.3916, 0.3968, 0.3916, 0.3968, 0.5, 0.4102, 0.5, 0.4102, 0.3637, 0.4139, 0.3637, 0.4136, 0.5])
me_cube.materials.append(mat_material_016)
me_cube.materials.append(mat_material_036)
me_cube.materials.append(mat_material_031)
me_cube.materials.append(mat_material)
me_cube.use_mirror_vertex_groups = False
me_cube.update()

# ---- objects
ob_light = bpy.data.objects.new('Light', light_light)
ob_camera = bpy.data.objects.new('Camera', cam_camera)
ob_bushel = bpy.data.objects.new('Bushel', me_cube_032)
ob_trunk = bpy.data.objects.new('Trunk', me_cube)

# ---- transforms, parenting, visibility, modifiers, constraints
ob_light.location = (4.724, 1.005, 5.862)
ob_light.rotation_euler = (0.6503, 0.05522, 1.866)
ob_light.lock_rotations_4d = False
ob_light.empty_display_type = 'ARROWS'
ob_light.color = (0.0, 0.0, 0.0, 0.0)
ob_light.lineart.crease_threshold = 0.0
ob_camera.location = (7.359, -6.926, 4.958)
ob_camera.rotation_euler = (1.109, 0.0, 0.8149)
ob_camera.lock_rotations_4d = False
ob_camera.empty_display_type = 'ARROWS'
ob_camera.color = (0.0, 0.0, 0.0, 0.0)
ob_camera.display_type = 'WIRE'
ob_camera.lineart.crease_threshold = 0.0
ob_bushel.location = (-0.751, -0.4673, 4.383)
ob_bushel.rotation_euler = (0.0, -0.0, -3.108)
ob_bushel.scale = (1.17, 1.024, 0.6073)
ob_bushel.lock_rotations_4d = False
ob_bushel.empty_display_type = 'ARROWS'
ob_bushel.lineart.crease_threshold = 0.0
ob_trunk.location = (0.0, 0.1, 2.0)
ob_trunk.scale = (0.1548, 0.1548, 2.0)
ob_trunk.lock_rotations_4d = False
ob_trunk.empty_display_type = 'ARROWS'
ob_trunk.lineart.crease_threshold = 0.0

# ---- collection membership
col_bushels.objects.link(ob_light)
col_bushels.objects.link(ob_camera)
col_bushels.objects.link(ob_bushel)
col_bushels.objects.link(ob_trunk)

# ---- scene / render settings (as saved in the file)
scene.camera = ob_camera
scene.frame_start = 1; scene.frame_end = 250; scene.frame_set(1)
scene.render.engine = 'BLENDER_EEVEE_NEXT'
scene.cycles.sampling_pattern = 'TABULATED_SOBOL'
scene.view_settings.view_transform = 'Filmic'
bpy.context.view_layer.update()
